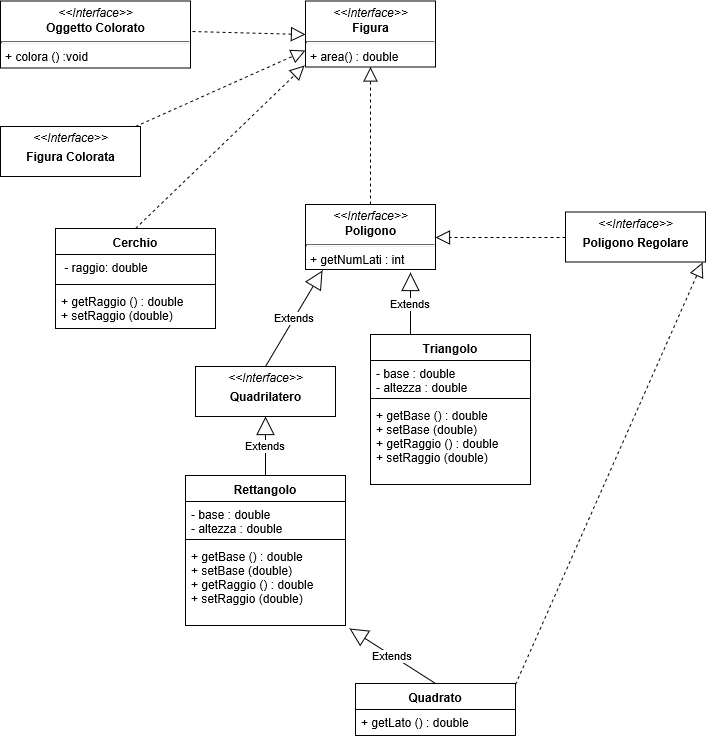

The diagram above was exported from draw.io. Its source (the exported page's mxGraphModel, read from the mxfile embedded in the PNG):
<mxGraphModel grid="1" dx="1042" dy="542" gridSize="10" guides="1" tooltips="1" connect="1" arrows="1" fold="1" page="1" pageScale="1" pageWidth="827" pageHeight="1169" math="0" shadow="0">
  <root>
    <mxCell id="0" />
    <mxCell id="1" parent="0" />
    <mxCell id="69797ba89da77e83-2" value="Cerchio&#10;" parent="1" style="swimlane;fontStyle=1;align=center;verticalAlign=top;childLayout=stackLayout;horizontal=1;startSize=26;horizontalStack=0;resizeParent=1;resizeParentMax=0;resizeLast=0;collapsible=1;marginBottom=0;swimlaneFillColor=#ffffff;" vertex="1">
      <mxGeometry as="geometry" y="252" x="80" width="160" height="100" />
    </mxCell>
    <mxCell id="69797ba89da77e83-3" value=" - raggio: double" parent="69797ba89da77e83-2" style="text;strokeColor=none;fillColor=none;align=left;verticalAlign=top;spacingLeft=4;spacingRight=4;overflow=hidden;rotatable=0;points=[[0,0.5],[1,0.5]];portConstraint=eastwest;" vertex="1">
      <mxGeometry as="geometry" y="26" width="160" height="26" />
    </mxCell>
    <mxCell id="69797ba89da77e83-4" value="" parent="69797ba89da77e83-2" style="line;strokeWidth=1;fillColor=none;align=left;verticalAlign=middle;spacingTop=-1;spacingLeft=3;spacingRight=3;rotatable=0;labelPosition=right;points=[];portConstraint=eastwest;" vertex="1">
      <mxGeometry as="geometry" y="52" width="160" height="8" />
    </mxCell>
    <mxCell id="69797ba89da77e83-5" value="+ getRaggio () : double&#10;+ setRaggio (double)" parent="69797ba89da77e83-2" style="text;strokeColor=none;fillColor=none;align=left;verticalAlign=top;spacingLeft=4;spacingRight=4;overflow=hidden;rotatable=0;points=[[0,0.5],[1,0.5]];portConstraint=eastwest;" vertex="1">
      <mxGeometry as="geometry" y="60" width="160" height="40" />
    </mxCell>
    <mxCell id="69797ba89da77e83-24" value="" parent="1" style="endArrow=block;dashed=1;endFill=0;endSize=12;html=1;exitX=0.5;exitY=0;entryX=-0.009;entryY=0.977;entryPerimeter=0;" edge="1" source="69797ba89da77e83-2" target="69797ba89da77e83-43">
      <mxGeometry as="geometry" width="160" relative="1">
        <mxPoint as="sourcePoint" y="110" x="140" />
        <mxPoint as="targetPoint" y="90" x="320" />
      </mxGeometry>
    </mxCell>
    <mxCell id="69797ba89da77e83-38" value="" parent="1" style="endArrow=block;dashed=1;endFill=0;endSize=12;html=1;exitX=0.5;exitY=0;" edge="1" source="69797ba89da77e83-46" target="69797ba89da77e83-43">
      <mxGeometry as="geometry" width="160" relative="1">
        <mxPoint as="sourcePoint" y="220" x="395" />
        <mxPoint as="targetPoint" y="100" x="398" />
      </mxGeometry>
    </mxCell>
    <mxCell id="69797ba89da77e83-39" value="" parent="1" style="endArrow=block;dashed=1;endFill=0;endSize=12;html=1;exitX=0.964;exitY=0;exitPerimeter=0;entryX=0;entryY=0.75;" edge="1" source="69797ba89da77e83-41" target="69797ba89da77e83-43">
      <mxGeometry as="geometry" width="160" relative="1">
        <mxPoint as="sourcePoint" y="135" x="180" />
        <mxPoint as="targetPoint" y="80" x="310" />
      </mxGeometry>
    </mxCell>
    <mxCell id="69797ba89da77e83-40" value="" parent="1" style="endArrow=block;dashed=1;endFill=0;endSize=12;html=1;entryX=0;entryY=0.5;" edge="1" target="69797ba89da77e83-43">
      <mxGeometry as="geometry" width="160" relative="1">
        <mxPoint as="sourcePoint" y="55" x="217" />
        <mxPoint as="targetPoint" y="55" x="310" />
      </mxGeometry>
    </mxCell>
    <mxCell id="69797ba89da77e83-41" value="&lt;p style=&quot;margin: 0px ; margin-top: 4px ; text-align: center&quot;&gt;&lt;i&gt;&amp;lt;&amp;lt;Interface&amp;gt;&amp;gt;&lt;/i&gt;&lt;/p&gt;&lt;p style=&quot;margin: 0px ; margin-top: 4px ; text-align: center&quot;&gt;&lt;b&gt;Figura Colorata&lt;/b&gt;&lt;/p&gt;" parent="1" style="verticalAlign=top;align=left;overflow=fill;fontSize=12;fontFamily=Helvetica;html=1;" vertex="1">
      <mxGeometry as="geometry" y="150" x="25" width="140" height="50" />
    </mxCell>
    <mxCell id="69797ba89da77e83-42" value="&lt;p style=&quot;margin: 0px ; margin-top: 4px ; text-align: center&quot;&gt;&lt;i&gt;&amp;lt;&amp;lt;Interface&amp;gt;&amp;gt;&lt;/i&gt;&lt;br&gt;&lt;b&gt;Oggetto Colorato&lt;/b&gt;&lt;/p&gt;&lt;hr size=&quot;1&quot;&gt;&lt;p style=&quot;margin: 0px ; margin-left: 4px&quot;&gt;+ colora () :void&lt;/p&gt;&lt;hr size=&quot;1&quot;&gt;&lt;p style=&quot;margin: 0px ; margin-left: 4px&quot;&gt;&lt;/p&gt;" parent="1" style="verticalAlign=top;align=left;overflow=fill;fontSize=12;fontFamily=Helvetica;html=1;" vertex="1">
      <mxGeometry as="geometry" y="24.5" x="25" width="190" height="67" />
    </mxCell>
    <mxCell id="69797ba89da77e83-43" value="&lt;p style=&quot;margin: 0px ; margin-top: 4px ; text-align: center&quot;&gt;&lt;i&gt;&amp;lt;&amp;lt;Interface&amp;gt;&amp;gt;&lt;/i&gt;&lt;br&gt;&lt;b&gt;Figura&lt;/b&gt;&lt;/p&gt;&lt;hr size=&quot;1&quot;&gt;&lt;p style=&quot;margin: 0px ; margin-left: 4px&quot;&gt;+ area() : double&lt;/p&gt;&lt;hr size=&quot;1&quot;&gt;&lt;p style=&quot;margin: 0px ; margin-left: 4px&quot;&gt;&lt;/p&gt;" parent="1" style="verticalAlign=top;align=left;overflow=fill;fontSize=12;fontFamily=Helvetica;html=1;" vertex="1">
      <mxGeometry as="geometry" y="24.5" x="330" width="130" height="66" />
    </mxCell>
    <mxCell id="69797ba89da77e83-46" value="&lt;p style=&quot;margin: 0px ; margin-top: 4px ; text-align: center&quot;&gt;&lt;i&gt;&amp;lt;&amp;lt;Interface&amp;gt;&amp;gt;&lt;/i&gt;&lt;br&gt;&lt;b&gt;Poligono&lt;/b&gt;&lt;/p&gt;&lt;hr size=&quot;1&quot;&gt;&lt;p style=&quot;margin: 0px ; margin-left: 4px&quot;&gt;&lt;span&gt;+ getNumLati : int&lt;/span&gt;&lt;/p&gt;&lt;div&gt;&lt;br&gt;&lt;/div&gt;" parent="1" style="verticalAlign=top;align=left;overflow=fill;fontSize=12;fontFamily=Helvetica;html=1;" vertex="1">
      <mxGeometry as="geometry" y="228" x="330" width="130" height="65" />
    </mxCell>
    <mxCell id="69797ba89da77e83-47" value="&lt;p style=&quot;margin: 0px ; margin-top: 4px ; text-align: center&quot;&gt;&lt;i&gt;&amp;lt;&amp;lt;Interface&amp;gt;&amp;gt;&lt;/i&gt;&lt;/p&gt;&lt;p style=&quot;margin: 0px ; margin-top: 4px ; text-align: center&quot;&gt;&lt;b&gt;Poligono Regolare&lt;/b&gt;&lt;/p&gt;" parent="1" style="verticalAlign=top;align=left;overflow=fill;fontSize=12;fontFamily=Helvetica;html=1;" vertex="1">
      <mxGeometry as="geometry" y="235.5" x="590" width="140" height="50" />
    </mxCell>
    <mxCell id="69797ba89da77e83-48" value="" parent="1" style="endArrow=block;dashed=1;endFill=0;endSize=12;html=1;entryX=1;entryY=0.5;exitX=0;exitY=0.5;" edge="1" source="69797ba89da77e83-47" target="69797ba89da77e83-46">
      <mxGeometry as="geometry" width="160" relative="1">
        <mxPoint as="sourcePoint" y="250" x="550" />
        <mxPoint as="targetPoint" y="100.5" x="405" />
      </mxGeometry>
    </mxCell>
    <mxCell id="69797ba89da77e83-53" value="Extends" parent="1" style="endArrow=block;endSize=16;endFill=0;html=1;entryX=0.132;entryY=1.012;exitX=0.5;exitY=0;entryPerimeter=0;" edge="1" source="69797ba89da77e83-60" target="69797ba89da77e83-46">
      <mxGeometry as="geometry" width="160" relative="1">
        <mxPoint as="sourcePoint" y="390" x="300" />
        <mxPoint as="targetPoint" y="420" x="220" />
      </mxGeometry>
    </mxCell>
    <mxCell id="69797ba89da77e83-54" value="Triangolo&#10;" parent="1" style="swimlane;fontStyle=1;align=center;verticalAlign=top;childLayout=stackLayout;horizontal=1;startSize=26;horizontalStack=0;resizeParent=1;resizeParentMax=0;resizeLast=0;collapsible=1;marginBottom=0;swimlaneFillColor=#ffffff;" vertex="1">
      <mxGeometry as="geometry" y="358" x="395" width="160" height="150" />
    </mxCell>
    <mxCell id="69797ba89da77e83-55" value="- base : double&#10;- altezza : double" parent="69797ba89da77e83-54" style="text;strokeColor=none;fillColor=none;align=left;verticalAlign=top;spacingLeft=4;spacingRight=4;overflow=hidden;rotatable=0;points=[[0,0.5],[1,0.5]];portConstraint=eastwest;" vertex="1">
      <mxGeometry as="geometry" y="26" width="160" height="34" />
    </mxCell>
    <mxCell id="69797ba89da77e83-56" value="" parent="69797ba89da77e83-54" style="line;strokeWidth=1;fillColor=none;align=left;verticalAlign=middle;spacingTop=-1;spacingLeft=3;spacingRight=3;rotatable=0;labelPosition=right;points=[];portConstraint=eastwest;" vertex="1">
      <mxGeometry as="geometry" y="60" width="160" height="8" />
    </mxCell>
    <mxCell id="69797ba89da77e83-57" value="+ getBase () : double&#10;+ setBase (double)&#10;+ getRaggio () : double&#10;+ setRaggio (double)" parent="69797ba89da77e83-54" style="text;strokeColor=none;fillColor=none;align=left;verticalAlign=top;spacingLeft=4;spacingRight=4;overflow=hidden;rotatable=0;points=[[0,0.5],[1,0.5]];portConstraint=eastwest;" vertex="1">
      <mxGeometry as="geometry" y="68" width="160" height="82" />
    </mxCell>
    <mxCell id="69797ba89da77e83-58" value="Extends" parent="1" style="endArrow=block;endSize=16;endFill=0;html=1;entryX=0.808;entryY=1.046;entryPerimeter=0;exitX=0.25;exitY=0;" edge="1" source="69797ba89da77e83-54" target="69797ba89da77e83-46">
      <mxGeometry as="geometry" width="160" relative="1">
        <mxPoint as="sourcePoint" y="360" x="530" />
        <mxPoint as="targetPoint" y="303" x="405" />
      </mxGeometry>
    </mxCell>
    <mxCell id="69797ba89da77e83-60" value="&lt;p style=&quot;margin: 0px ; margin-top: 4px ; text-align: center&quot;&gt;&lt;i&gt;&amp;lt;&amp;lt;Interface&amp;gt;&amp;gt;&lt;/i&gt;&lt;/p&gt;&lt;p style=&quot;margin: 0px ; margin-top: 4px ; text-align: center&quot;&gt;&lt;b&gt;Quadrilatero&lt;/b&gt;&lt;/p&gt;" parent="1" style="verticalAlign=top;align=left;overflow=fill;fontSize=12;fontFamily=Helvetica;html=1;" vertex="1">
      <mxGeometry as="geometry" y="390" x="220" width="140" height="50" />
    </mxCell>
    <mxCell id="69797ba89da77e83-61" value="Rettangolo&#10;" parent="1" style="swimlane;fontStyle=1;align=center;verticalAlign=top;childLayout=stackLayout;horizontal=1;startSize=26;horizontalStack=0;resizeParent=1;resizeParentMax=0;resizeLast=0;collapsible=1;marginBottom=0;swimlaneFillColor=#ffffff;" vertex="1">
      <mxGeometry as="geometry" y="499" x="210" width="160" height="150" />
    </mxCell>
    <mxCell id="69797ba89da77e83-62" value="- base : double&#10;- altezza : double" parent="69797ba89da77e83-61" style="text;strokeColor=none;fillColor=none;align=left;verticalAlign=top;spacingLeft=4;spacingRight=4;overflow=hidden;rotatable=0;points=[[0,0.5],[1,0.5]];portConstraint=eastwest;" vertex="1">
      <mxGeometry as="geometry" y="26" width="160" height="34" />
    </mxCell>
    <mxCell id="69797ba89da77e83-63" value="" parent="69797ba89da77e83-61" style="line;strokeWidth=1;fillColor=none;align=left;verticalAlign=middle;spacingTop=-1;spacingLeft=3;spacingRight=3;rotatable=0;labelPosition=right;points=[];portConstraint=eastwest;" vertex="1">
      <mxGeometry as="geometry" y="60" width="160" height="8" />
    </mxCell>
    <mxCell id="69797ba89da77e83-64" value="+ getBase () : double&#10;+ setBase (double)&#10;+ getRaggio () : double&#10;+ setRaggio (double)" parent="69797ba89da77e83-61" style="text;strokeColor=none;fillColor=none;align=left;verticalAlign=top;spacingLeft=4;spacingRight=4;overflow=hidden;rotatable=0;points=[[0,0.5],[1,0.5]];portConstraint=eastwest;" vertex="1">
      <mxGeometry as="geometry" y="68" width="160" height="82" />
    </mxCell>
    <mxCell id="69797ba89da77e83-65" value="Extends" parent="1" style="endArrow=block;endSize=16;endFill=0;html=1;entryX=0.5;entryY=1;exitX=0.5;exitY=0;" edge="1" source="69797ba89da77e83-61" target="69797ba89da77e83-60">
      <mxGeometry as="geometry" width="160" relative="1">
        <mxPoint as="sourcePoint" y="490" x="290" />
        <mxPoint as="targetPoint" y="499" x="390" />
      </mxGeometry>
    </mxCell>
    <mxCell id="69797ba89da77e83-67" value="Quadrato&#10;" parent="1" style="swimlane;fontStyle=1;align=center;verticalAlign=top;childLayout=stackLayout;horizontal=1;startSize=26;horizontalStack=0;resizeParent=1;resizeParentMax=0;resizeLast=0;collapsible=1;marginBottom=0;swimlaneFillColor=#ffffff;" vertex="1">
      <mxGeometry as="geometry" y="707" x="380" width="160" height="52" />
    </mxCell>
    <mxCell id="69797ba89da77e83-68" value="+ getLato () : double" parent="69797ba89da77e83-67" style="text;strokeColor=none;fillColor=none;align=left;verticalAlign=top;spacingLeft=4;spacingRight=4;overflow=hidden;rotatable=0;points=[[0,0.5],[1,0.5]];portConstraint=eastwest;" vertex="1">
      <mxGeometry as="geometry" y="26" width="160" height="26" />
    </mxCell>
    <mxCell id="69797ba89da77e83-72" value="Extends" parent="1" style="endArrow=block;endSize=16;endFill=0;html=1;exitX=0.5;exitY=0;entryX=1.027;entryY=1.039;entryPerimeter=0;" edge="1" source="69797ba89da77e83-67" target="69797ba89da77e83-64">
      <mxGeometry as="geometry" width="160" relative="1">
        <mxPoint as="sourcePoint" y="509" x="300" />
        <mxPoint as="targetPoint" y="650" x="290" />
      </mxGeometry>
    </mxCell>
    <mxCell id="69797ba89da77e83-73" value="" parent="1" style="endArrow=block;dashed=1;endFill=0;endSize=12;html=1;entryX=0.98;entryY=1.006;exitX=1;exitY=0.023;exitPerimeter=0;entryPerimeter=0;" edge="1" source="69797ba89da77e83-67" target="69797ba89da77e83-47">
      <mxGeometry as="geometry" width="160" relative="1">
        <mxPoint as="sourcePoint" y="271" x="600" />
        <mxPoint as="targetPoint" y="271" x="470" />
      </mxGeometry>
    </mxCell>
  </root>
</mxGraphModel>